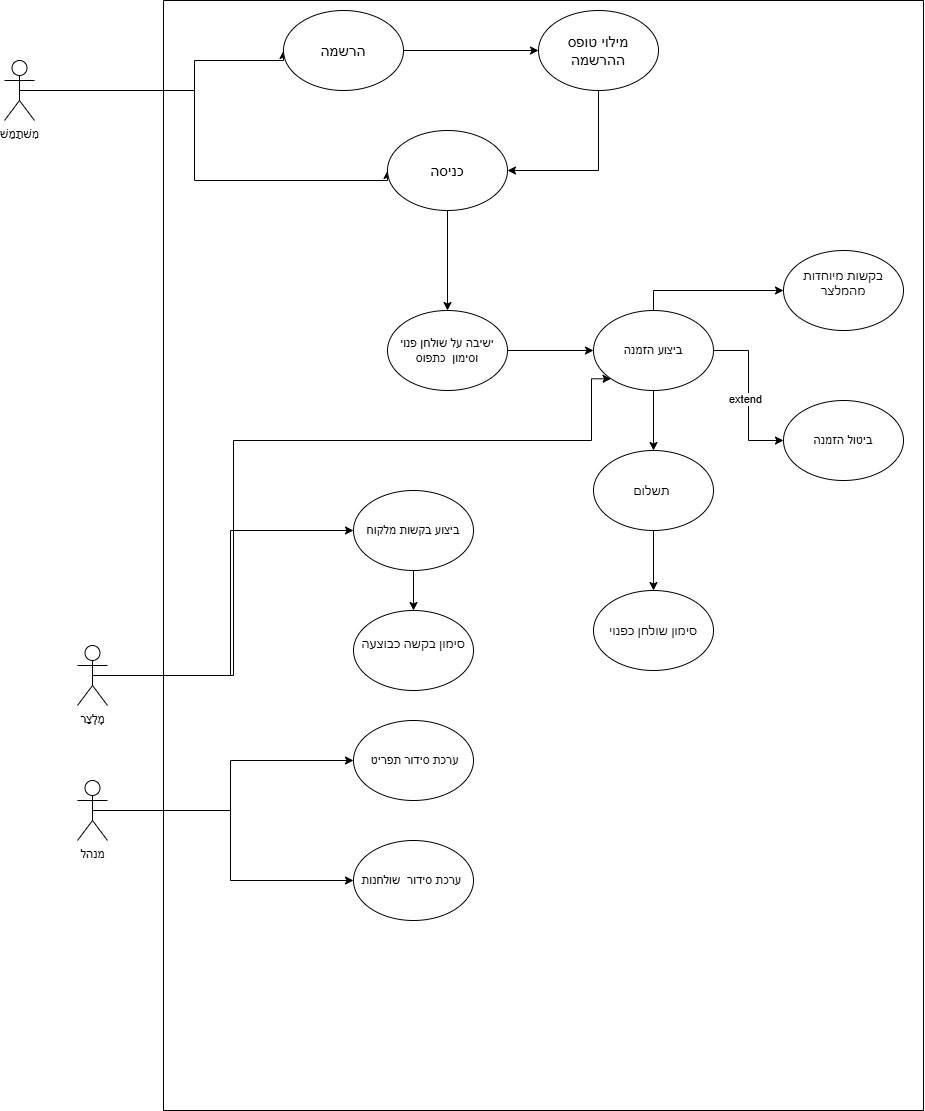

The diagram above was exported from draw.io. Its source (the exported page's mxGraphModel, read from the mxfile embedded in the PNG):
<mxGraphModel dx="1463" dy="777" grid="1" gridSize="10" guides="1" tooltips="1" connect="1" arrows="1" fold="1" page="1" pageScale="1" pageWidth="827" pageHeight="1169" math="0" shadow="0">
  <root>
    <mxCell id="0" />
    <mxCell id="1" parent="0" />
    <mxCell id="9cc_Ats2NOmVhR3wq73q-32" style="edgeStyle=orthogonalEdgeStyle;rounded=0;orthogonalLoop=1;jettySize=auto;html=1;exitX=0.5;exitY=0.5;exitDx=0;exitDy=0;exitPerimeter=0;entryX=0;entryY=0.5;entryDx=0;entryDy=0;" parent="1" source="9cc_Ats2NOmVhR3wq73q-1" target="9cc_Ats2NOmVhR3wq73q-2" edge="1">
      <mxGeometry relative="1" as="geometry">
        <Array as="points">
          <mxPoint x="220" y="90" />
          <mxPoint x="220" y="60" />
        </Array>
      </mxGeometry>
    </mxCell>
    <mxCell id="dUCymyFncsNVvJrJbRi8-3" style="edgeStyle=orthogonalEdgeStyle;rounded=0;orthogonalLoop=1;jettySize=auto;html=1;exitX=0.5;exitY=0.5;exitDx=0;exitDy=0;exitPerimeter=0;entryX=0;entryY=0.5;entryDx=0;entryDy=0;" parent="1" source="9cc_Ats2NOmVhR3wq73q-1" target="dUCymyFncsNVvJrJbRi8-2" edge="1">
      <mxGeometry relative="1" as="geometry">
        <Array as="points">
          <mxPoint x="220" y="90" />
          <mxPoint x="220" y="180" />
        </Array>
      </mxGeometry>
    </mxCell>
    <mxCell id="9cc_Ats2NOmVhR3wq73q-1" value="מִשׁתַמֵשׁ" style="shape=umlActor;verticalLabelPosition=bottom;verticalAlign=top;html=1;outlineConnect=0;" parent="1" vertex="1">
      <mxGeometry x="30" y="60" width="30" height="60" as="geometry" />
    </mxCell>
    <mxCell id="9cc_Ats2NOmVhR3wq73q-37" value="&#10;&#10;" style="swimlane;startSize=0;" parent="1" vertex="1">
      <mxGeometry x="189" width="760" height="1110" as="geometry" />
    </mxCell>
    <mxCell id="9cc_Ats2NOmVhR3wq73q-48" style="edgeStyle=orthogonalEdgeStyle;rounded=0;orthogonalLoop=1;jettySize=auto;html=1;exitX=0.5;exitY=0.5;exitDx=0;exitDy=0;exitPerimeter=0;entryX=0;entryY=0.5;entryDx=0;entryDy=0;" parent="9cc_Ats2NOmVhR3wq73q-37" source="9cc_Ats2NOmVhR3wq73q-44" target="9cc_Ats2NOmVhR3wq73q-47" edge="1">
      <mxGeometry relative="1" as="geometry" />
    </mxCell>
    <mxCell id="dUCymyFncsNVvJrJbRi8-14" style="edgeStyle=orthogonalEdgeStyle;rounded=0;orthogonalLoop=1;jettySize=auto;html=1;exitX=0.5;exitY=0.5;exitDx=0;exitDy=0;exitPerimeter=0;entryX=0;entryY=1;entryDx=0;entryDy=0;" parent="9cc_Ats2NOmVhR3wq73q-37" source="9cc_Ats2NOmVhR3wq73q-44" target="9cc_Ats2NOmVhR3wq73q-25" edge="1">
      <mxGeometry relative="1" as="geometry">
        <Array as="points">
          <mxPoint x="70" y="675" />
          <mxPoint x="70" y="440" />
          <mxPoint x="428" y="440" />
        </Array>
      </mxGeometry>
    </mxCell>
    <mxCell id="9cc_Ats2NOmVhR3wq73q-44" value="מֶלְצַר" style="shape=umlActor;verticalLabelPosition=bottom;verticalAlign=top;html=1;outlineConnect=0;" parent="9cc_Ats2NOmVhR3wq73q-37" vertex="1">
      <mxGeometry x="-86" y="645" width="30" height="60" as="geometry" />
    </mxCell>
    <mxCell id="IEoxlHkz_TcqRVPfXPJw-8" style="edgeStyle=orthogonalEdgeStyle;rounded=0;orthogonalLoop=1;jettySize=auto;html=1;" edge="1" parent="9cc_Ats2NOmVhR3wq73q-37" source="9cc_Ats2NOmVhR3wq73q-47" target="IEoxlHkz_TcqRVPfXPJw-5">
      <mxGeometry relative="1" as="geometry" />
    </mxCell>
    <mxCell id="9cc_Ats2NOmVhR3wq73q-47" value="ביצוע בקשות מלקוח" style="ellipse;whiteSpace=wrap;html=1;" parent="9cc_Ats2NOmVhR3wq73q-37" vertex="1">
      <mxGeometry x="190" y="490" width="120" height="80" as="geometry" />
    </mxCell>
    <mxCell id="9cc_Ats2NOmVhR3wq73q-67" style="edgeStyle=orthogonalEdgeStyle;rounded=0;orthogonalLoop=1;jettySize=auto;html=1;exitX=0.5;exitY=0.5;exitDx=0;exitDy=0;exitPerimeter=0;entryX=0;entryY=0.5;entryDx=0;entryDy=0;" parent="9cc_Ats2NOmVhR3wq73q-37" source="9cc_Ats2NOmVhR3wq73q-51" target="9cc_Ats2NOmVhR3wq73q-60" edge="1">
      <mxGeometry relative="1" as="geometry" />
    </mxCell>
    <mxCell id="dUCymyFncsNVvJrJbRi8-19" style="edgeStyle=orthogonalEdgeStyle;rounded=0;orthogonalLoop=1;jettySize=auto;html=1;exitX=0.5;exitY=0.5;exitDx=0;exitDy=0;exitPerimeter=0;entryX=0;entryY=0.5;entryDx=0;entryDy=0;" parent="9cc_Ats2NOmVhR3wq73q-37" source="9cc_Ats2NOmVhR3wq73q-51" target="dUCymyFncsNVvJrJbRi8-18" edge="1">
      <mxGeometry relative="1" as="geometry" />
    </mxCell>
    <mxCell id="9cc_Ats2NOmVhR3wq73q-51" value="&lt;span style=&quot;font-size: 12px;&quot;&gt;מנהל&lt;/span&gt;" style="shape=umlActor;verticalLabelPosition=bottom;verticalAlign=top;html=1;outlineConnect=0;" parent="9cc_Ats2NOmVhR3wq73q-37" vertex="1">
      <mxGeometry x="-86" y="780" width="30" height="60" as="geometry" />
    </mxCell>
    <mxCell id="9cc_Ats2NOmVhR3wq73q-60" value="&lt;div&gt;&lt;span style=&quot;font-size: 12px;&quot;&gt;&amp;nbsp;&lt;/span&gt;&lt;span style=&quot;background-color: transparent; color: light-dark(rgb(0, 0, 0), rgb(255, 255, 255));&quot;&gt;ערכת&amp;nbsp;&lt;/span&gt;&lt;span style=&quot;background-color: transparent; color: light-dark(rgb(0, 0, 0), rgb(255, 255, 255));&quot;&gt;סידור תפריט&lt;/span&gt;&lt;/div&gt;" style="ellipse;whiteSpace=wrap;html=1;" parent="9cc_Ats2NOmVhR3wq73q-37" vertex="1">
      <mxGeometry x="190" y="720" width="120" height="80" as="geometry" />
    </mxCell>
    <mxCell id="dUCymyFncsNVvJrJbRi8-5" style="edgeStyle=orthogonalEdgeStyle;rounded=0;orthogonalLoop=1;jettySize=auto;html=1;exitX=1;exitY=0.5;exitDx=0;exitDy=0;entryX=0;entryY=0.5;entryDx=0;entryDy=0;fontSize=15;" parent="9cc_Ats2NOmVhR3wq73q-37" source="9cc_Ats2NOmVhR3wq73q-2" target="dUCymyFncsNVvJrJbRi8-4" edge="1">
      <mxGeometry relative="1" as="geometry" />
    </mxCell>
    <mxCell id="9cc_Ats2NOmVhR3wq73q-2" value="&lt;div&gt;&lt;div&gt;הרשמה&lt;/div&gt;&lt;/div&gt;" style="ellipse;whiteSpace=wrap;html=1;fontSize=15;" parent="9cc_Ats2NOmVhR3wq73q-37" vertex="1">
      <mxGeometry x="120" y="10" width="120" height="80" as="geometry" />
    </mxCell>
    <mxCell id="dUCymyFncsNVvJrJbRi8-8" style="edgeStyle=orthogonalEdgeStyle;rounded=0;orthogonalLoop=1;jettySize=auto;html=1;exitX=0.5;exitY=1;exitDx=0;exitDy=0;entryX=0.5;entryY=0;entryDx=0;entryDy=0;" parent="9cc_Ats2NOmVhR3wq73q-37" source="dUCymyFncsNVvJrJbRi8-2" target="dUCymyFncsNVvJrJbRi8-7" edge="1">
      <mxGeometry relative="1" as="geometry" />
    </mxCell>
    <mxCell id="dUCymyFncsNVvJrJbRi8-2" value="&lt;font&gt;כניסה&lt;/font&gt;" style="ellipse;whiteSpace=wrap;html=1;fontSize=15;" parent="9cc_Ats2NOmVhR3wq73q-37" vertex="1">
      <mxGeometry x="224" y="130" width="120" height="80" as="geometry" />
    </mxCell>
    <mxCell id="dUCymyFncsNVvJrJbRi8-6" style="edgeStyle=orthogonalEdgeStyle;rounded=0;orthogonalLoop=1;jettySize=auto;html=1;exitX=0.5;exitY=1;exitDx=0;exitDy=0;entryX=1;entryY=0.5;entryDx=0;entryDy=0;fontSize=15;" parent="9cc_Ats2NOmVhR3wq73q-37" source="dUCymyFncsNVvJrJbRi8-4" target="dUCymyFncsNVvJrJbRi8-2" edge="1">
      <mxGeometry relative="1" as="geometry" />
    </mxCell>
    <mxCell id="dUCymyFncsNVvJrJbRi8-4" value="&lt;span&gt;מילוי טופס ההרשמה&lt;/span&gt;" style="ellipse;whiteSpace=wrap;html=1;fontSize=15;" parent="9cc_Ats2NOmVhR3wq73q-37" vertex="1">
      <mxGeometry x="375" y="10" width="120" height="80" as="geometry" />
    </mxCell>
    <mxCell id="dUCymyFncsNVvJrJbRi8-9" style="edgeStyle=orthogonalEdgeStyle;rounded=0;orthogonalLoop=1;jettySize=auto;html=1;exitX=1;exitY=0.5;exitDx=0;exitDy=0;entryX=0;entryY=0.5;entryDx=0;entryDy=0;" parent="9cc_Ats2NOmVhR3wq73q-37" source="dUCymyFncsNVvJrJbRi8-7" target="9cc_Ats2NOmVhR3wq73q-25" edge="1">
      <mxGeometry relative="1" as="geometry" />
    </mxCell>
    <mxCell id="dUCymyFncsNVvJrJbRi8-7" value="&lt;span style=&quot;font-size: 12px;&quot;&gt;ישיבה על שולחן פנוי וסימון&amp;nbsp; כתפוס&lt;/span&gt;" style="ellipse;whiteSpace=wrap;html=1;" parent="9cc_Ats2NOmVhR3wq73q-37" vertex="1">
      <mxGeometry x="224" y="310" width="120" height="80" as="geometry" />
    </mxCell>
    <mxCell id="dUCymyFncsNVvJrJbRi8-12" style="edgeStyle=orthogonalEdgeStyle;rounded=0;orthogonalLoop=1;jettySize=auto;html=1;exitX=0.5;exitY=1;exitDx=0;exitDy=0;entryX=0.5;entryY=0;entryDx=0;entryDy=0;" parent="9cc_Ats2NOmVhR3wq73q-37" source="9cc_Ats2NOmVhR3wq73q-25" target="dUCymyFncsNVvJrJbRi8-11" edge="1">
      <mxGeometry relative="1" as="geometry" />
    </mxCell>
    <mxCell id="IEoxlHkz_TcqRVPfXPJw-4" style="edgeStyle=orthogonalEdgeStyle;rounded=0;orthogonalLoop=1;jettySize=auto;html=1;exitX=0.5;exitY=0;exitDx=0;exitDy=0;" edge="1" parent="9cc_Ats2NOmVhR3wq73q-37" source="9cc_Ats2NOmVhR3wq73q-25" target="IEoxlHkz_TcqRVPfXPJw-3">
      <mxGeometry relative="1" as="geometry" />
    </mxCell>
    <mxCell id="9cc_Ats2NOmVhR3wq73q-25" value="ביצוע הזמנה" style="ellipse;whiteSpace=wrap;html=1;" parent="9cc_Ats2NOmVhR3wq73q-37" vertex="1">
      <mxGeometry x="430" y="310" width="120" height="80" as="geometry" />
    </mxCell>
    <mxCell id="9cc_Ats2NOmVhR3wq73q-28" value="ביטול הזמנה" style="ellipse;whiteSpace=wrap;html=1;" parent="9cc_Ats2NOmVhR3wq73q-37" vertex="1">
      <mxGeometry x="620" y="400" width="120" height="80" as="geometry" />
    </mxCell>
    <mxCell id="9cc_Ats2NOmVhR3wq73q-27" style="edgeStyle=orthogonalEdgeStyle;rounded=0;orthogonalLoop=1;jettySize=auto;html=1;exitX=1;exitY=0.5;exitDx=0;exitDy=0;entryX=0;entryY=0.5;entryDx=0;entryDy=0;" parent="9cc_Ats2NOmVhR3wq73q-37" source="9cc_Ats2NOmVhR3wq73q-25" target="9cc_Ats2NOmVhR3wq73q-28" edge="1">
      <mxGeometry relative="1" as="geometry">
        <mxPoint x="530" y="560" as="targetPoint" />
      </mxGeometry>
    </mxCell>
    <mxCell id="dUCymyFncsNVvJrJbRi8-10" value="extend" style="edgeLabel;html=1;align=center;verticalAlign=middle;resizable=0;points=[];" parent="9cc_Ats2NOmVhR3wq73q-27" vertex="1" connectable="0">
      <mxGeometry x="0.0324" y="-4" relative="1" as="geometry">
        <mxPoint as="offset" />
      </mxGeometry>
    </mxCell>
    <mxCell id="IEoxlHkz_TcqRVPfXPJw-2" style="edgeStyle=orthogonalEdgeStyle;rounded=0;orthogonalLoop=1;jettySize=auto;html=1;exitX=0.5;exitY=1;exitDx=0;exitDy=0;entryX=0.5;entryY=0;entryDx=0;entryDy=0;" edge="1" parent="9cc_Ats2NOmVhR3wq73q-37" source="dUCymyFncsNVvJrJbRi8-11" target="IEoxlHkz_TcqRVPfXPJw-1">
      <mxGeometry relative="1" as="geometry" />
    </mxCell>
    <mxCell id="dUCymyFncsNVvJrJbRi8-11" value="&lt;span style=&quot;font-family: 'Segoe UI';&quot;&gt;תשלום&amp;nbsp;&lt;/span&gt;" style="ellipse;whiteSpace=wrap;html=1;" parent="9cc_Ats2NOmVhR3wq73q-37" vertex="1">
      <mxGeometry x="430" y="450" width="120" height="80" as="geometry" />
    </mxCell>
    <mxCell id="dUCymyFncsNVvJrJbRi8-18" value="ערכת&amp;nbsp;&lt;span style=&quot;font-size: 12px;&quot;&gt;סידור&amp;nbsp; שולחנות&amp;nbsp;&lt;/span&gt;" style="ellipse;whiteSpace=wrap;html=1;" parent="9cc_Ats2NOmVhR3wq73q-37" vertex="1">
      <mxGeometry x="190" y="840" width="120" height="80" as="geometry" />
    </mxCell>
    <mxCell id="IEoxlHkz_TcqRVPfXPJw-1" value="&lt;span style=&quot;font-family: &amp;quot;Segoe UI&amp;quot;; font-size: 12px; font-style: normal; font-variant-ligatures: normal; font-variant-caps: normal; font-weight: 400; letter-spacing: normal; orphans: 2; text-align: center; text-indent: 0px; text-transform: none; widows: 2; word-spacing: 0px; -webkit-text-stroke-width: 0px; white-space: normal; text-decoration-thickness: initial; text-decoration-style: initial; text-decoration-color: initial; float: none; display: inline !important;&quot;&gt;סימון שולחן כפנוי&lt;/span&gt;" style="ellipse;whiteSpace=wrap;html=1;fontColor=default;labelBackgroundColor=default;" vertex="1" parent="9cc_Ats2NOmVhR3wq73q-37">
      <mxGeometry x="430" y="590" width="120" height="80" as="geometry" />
    </mxCell>
    <mxCell id="IEoxlHkz_TcqRVPfXPJw-3" value="&#10;&lt;span style=&quot;font-family: 'Segoe UI';&quot;&gt;בקשות מיוחדות מהמלצר&lt;/span&gt;&#10;&#10;" style="ellipse;whiteSpace=wrap;html=1;" vertex="1" parent="9cc_Ats2NOmVhR3wq73q-37">
      <mxGeometry x="620" y="250" width="120" height="80" as="geometry" />
    </mxCell>
    <mxCell id="IEoxlHkz_TcqRVPfXPJw-5" value="&#10;&lt;span style=&quot;font-family: 'Segoe UI';&quot;&gt;סימון בקשה כבוצעה&lt;/span&gt;&#10;&#10;" style="ellipse;whiteSpace=wrap;html=1;" vertex="1" parent="9cc_Ats2NOmVhR3wq73q-37">
      <mxGeometry x="190" y="610" width="120" height="80" as="geometry" />
    </mxCell>
  </root>
</mxGraphModel>